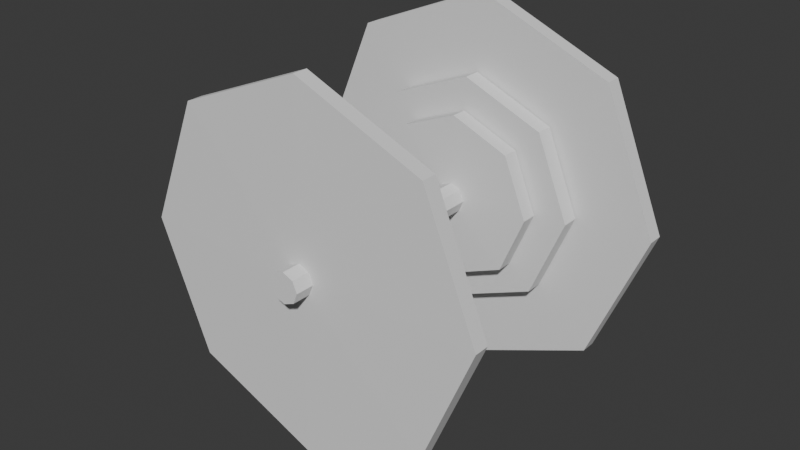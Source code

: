# Source: GolderBar.blend  (saved by Blender 4.0.36; exported with 4.5.12 LTS)
import bpy
from mathutils import Matrix  # noqa: F401  (used for matrix-valued properties, if any)

bpy.ops.wm.read_factory_settings(use_empty=True)
scene = bpy.context.scene
scene.name = 'Scene'

# ---- collections
col_collection = bpy.data.collections.new('Collection'); scene.collection.children.link(col_collection)

# ---- world
world_world = bpy.data.worlds.new('World'); scene.world = world_world
world_world.use_nodes = True; world_world.node_tree.nodes.clear()
_N = world_world.node_tree.nodes; _L = world_world.node_tree.links
n0 = _N.new('ShaderNodeOutputWorld'); n0.name = 'World Output'; n0.location = (300, 300)
n1 = _N.new('ShaderNodeBackground'); n1.name = 'Background'; n1.location = (10, 300)
n1.inputs[0].default_value = (0.05088, 0.05088, 0.05088, 1.0)
_L.new(n1.outputs[0], n0.inputs[0])
n0.is_active_output = True
world_world.color = (0.05088, 0.05088, 0.05088)
world_world.use_sun_shadow = False
world_world.sun_shadow_jitter_overblur = 0.0

# ---- meshes
me_cylinder = bpy.data.meshes.new('Cylinder')
me_cylinder.from_pydata([(0.01879, -1.535, -0.1496), (7.236e-05, 1.614, -0.1677), (0.1301, -1.534, -0.1035), (0.1114, 1.615, -0.1216), (0.1762, -1.533, 0.00786), (0.1575, 1.615, -0.01024), (0.1301, -1.533, 0.1192), (0.1114, 1.616, 0.1011), (0.01878, -1.533, 0.1653), (6.425e-05, 1.615, 0.1472), (-0.09254, -1.534, 0.1192), (-0.1113, 1.615, 0.1011), (-0.1386, -1.535, 0.007862), (-0.1574, 1.614, -0.01024), (-0.09253, -1.535, -0.1035), (-0.1113, 1.613, -0.1216), (0.002462, 1.212, -0.1654), (0.1138, 1.213, -0.1193), (0.1599, 1.214, -0.007931), (0.1138, 1.214, 0.1034), (0.002453, 1.214, 0.1495), (-0.1089, 1.213, 0.1034), (-0.155, 1.212, -0.007929), (-0.1089, 1.211, -0.1193), (0.004752, 0.8265, -0.1631), (0.1161, 0.8274, -0.117), (0.1622, 0.8283, -0.005716), (0.1161, 0.8287, 0.1056), (0.004744, 0.8283, 0.1517), (-0.1066, 0.8274, 0.1056), (-0.1527, 0.8265, -0.005714), (-0.1066, 0.8261, -0.117), (0.002412, 1.22, -0.1654), (0.1137, 1.221, -0.1193), (0.1598, 1.222, -0.007979), (0.1137, 1.222, 0.1033), (0.002404, 1.222, 0.1495), (-0.1089, 1.221, 0.1033), (-0.155, 1.22, -0.007977), (-0.1089, 1.22, -0.1193), (0.001242, 1.417, -0.1665), (0.1126, 1.418, -0.1204), (0.1587, 1.419, -0.00911), (0.1126, 1.419, 0.1022), (0.001234, 1.419, 0.1483), (-0.1101, 1.418, 0.1022), (-0.1562, 1.417, -0.009108), (-0.1101, 1.416, -0.1204), (0.1149, 1.024, -0.1182), (0.161, 1.025, -0.006848), (0.1149, 1.025, 0.1045), (0.003574, 1.025, 0.1506), (-0.1077, 1.024, 0.1045), (-0.1539, 1.023, -0.006845), (-0.1077, 1.023, -0.1182), (0.003582, 1.023, -0.1643), (0.1254, -0.7469, -0.108), (0.1715, -0.746, 0.003334), (0.1254, -0.7456, 0.1147), (0.0141, -0.746, 0.1608), (-0.09722, -0.7469, 0.1147), (-0.1433, -0.7479, 0.003337), (-0.09721, -0.7482, -0.108), (0.01411, -0.7478, -0.1541), (0.1289, -1.337, -0.1046), (0.175, -1.336, 0.006729), (0.1289, -1.336, 0.1181), (0.01761, -1.336, 0.1642), (-0.09371, -1.337, 0.1181), (-0.1398, -1.338, 0.006731), (-0.0937, -1.339, -0.1046), (0.01762, -1.338, -0.1507), (0.1278, -1.14, -0.1057), (0.1739, -1.14, 0.005597), (0.1278, -1.139, 0.1169), (0.01644, -1.14, 0.163), (-0.09488, -1.141, 0.1169), (-0.141, -1.141, 0.0056), (-0.09487, -1.142, -0.1057), (0.01645, -1.141, -0.1518), (0.01528, -0.9446, -0.153), (0.1266, -0.9437, -0.1069), (0.1727, -0.9428, 0.004466), (0.1266, -0.9424, 0.1158), (0.01527, -0.9428, 0.1619), (-0.09605, -0.9437, 0.1158), (-0.1422, -0.9446, 0.004468), (-0.09604, -0.945, -0.1069), (0.9567, -1.137, -0.9347), (1.346, -1.13, 0.005571), (0.9567, -1.127, 0.9459), (0.01639, -1.13, 1.335), (-0.9239, -1.138, 0.9459), (-1.313, -1.145, 0.005592), (-0.9238, -1.149, -0.9347), (0.01646, -1.145, -1.324), (0.01533, -0.9543, -1.325), (0.9556, -0.9465, -0.9358), (1.345, -0.9388, 0.004474), (0.9555, -0.9357, 0.9448), (0.01526, -0.939, 1.334), (-0.925, -0.9469, 0.9448), (-1.314, -0.9546, 0.004495), (-0.925, -0.9577, -0.9358), (1.337, -1.156, -1.315), (1.884, -1.145, 0.005674), (1.337, -1.141, 1.327), (0.01649, -1.146, 1.874), (-1.304, -1.156, 1.327), (-1.851, -1.167, 0.005704), (-1.304, -1.172, -1.315), (0.01659, -1.167, -1.862), (1.338, -1.314, -1.314), (1.885, -1.303, 0.006583), (1.338, -1.299, 1.327), (0.01743, -1.304, 1.875), (-1.303, -1.315, 1.327), (-1.85, -1.325, 0.006613), (-1.303, -1.33, -1.314), (0.01753, -1.325, -1.861), (1.337, -1.156, -1.315), (1.884, -1.145, 0.005674), (1.337, -1.141, 1.327), (0.01649, -1.146, 1.874), (-1.304, -1.156, 1.327), (-1.851, -1.167, 0.005704), (-1.304, -1.172, -1.315), (0.01659, -1.167, -1.862), (0.7096, -0.761, -0.692), (0.9977, -0.7553, 0.00341), (0.7096, -0.753, 0.6988), (0.01417, -0.7555, 0.9869), (-0.6812, -0.7613, 0.6988), (-0.9693, -0.767, 0.003425), (-0.6812, -0.7693, -0.692), (0.01422, -0.7668, -0.98), (0.01524, -0.9381, -0.9791), (0.7106, -0.9323, -0.691), (0.9987, -0.9266, 0.004395), (0.7106, -0.9243, 0.6998), (0.01518, -0.9268, 0.9879), (-0.6802, -0.9326, 0.6998), (-0.9683, -0.9383, 0.00441), (-0.6802, -0.9406, -0.691), (0.01524, -0.9381, -0.9791), (0.7106, -0.9323, -0.691), (0.9987, -0.9266, 0.004395), (0.7106, -0.9243, 0.6998), (0.01518, -0.9268, 0.9879), (-0.6802, -0.9326, 0.6998), (-0.9683, -0.9383, 0.00441), (-0.6802, -0.9406, -0.691), (0.004681, 0.8374, -0.8777), (0.6212, 0.8425, -0.6223), (0.8765, 0.8476, -0.005808), (0.6211, 0.8496, 0.6107), (0.004636, 0.8474, 0.8661), (-0.6118, 0.8423, 0.6107), (-0.8672, 0.8372, -0.005794), (-0.6118, 0.8352, -0.6223), (0.6202, 1.013, -0.6233), (0.8755, 1.018, -0.006787), (0.6201, 1.02, 0.6097), (0.003623, 1.018, 0.8651), (-0.6129, 1.013, 0.6097), (-0.8682, 1.007, -0.006773), (-0.6128, 1.005, -0.6233), (0.003669, 1.008, -0.8786), (0.002494, 1.205, -1.222), (0.8611, 1.212, -0.8665), (1.217, 1.219, -0.007935), (0.861, 1.222, 0.8507), (0.002429, 1.219, 1.206), (-0.8562, 1.212, 0.8507), (-1.212, 1.205, -0.007916), (-0.8561, 1.202, -0.8665), (0.8622, 1.028, -0.8655), (1.218, 1.035, -0.006879), (0.8621, 1.038, 0.8517), (0.003521, 1.035, 1.207), (-0.8551, 1.028, 0.8517), (-1.211, 1.021, -0.00686), (-0.855, 1.018, -0.8655), (0.003586, 1.021, -1.221), (0.002403, 1.219, -2.026), (1.429, 1.231, -1.435), (2.02, 1.243, -0.00805), (1.429, 1.247, 1.419), (0.002297, 1.242, 2.01), (-1.424, 1.23, 1.419), (-2.015, 1.219, -0.008018), (-1.424, 1.214, -1.435), (0.00142, 1.384, -2.027), (1.428, 1.396, -1.436), (2.019, 1.408, -0.009), (1.428, 1.413, 1.418), (0.001314, 1.408, 2.009), (-1.425, 1.396, 1.418), (-2.016, 1.384, -0.008969), (-1.425, 1.379, -1.436)], [], [(40, 1, 3, 41), (41, 3, 5, 42), (42, 5, 7, 43), (43, 7, 9, 44), (44, 9, 11, 45), (45, 11, 13, 46), (3, 1, 15, 13, 11, 9, 7, 5), (46, 13, 15, 47), (47, 15, 1, 40), (0, 2, 4, 6, 8, 10, 12, 14), (62, 23, 16, 63), (61, 22, 23, 62), (60, 21, 22, 61), (59, 20, 21, 60), (58, 19, 20, 59), (57, 18, 19, 58), (56, 17, 18, 57), (63, 16, 17, 56), (23, 31, 24, 16), (22, 30, 31, 23), (21, 29, 30, 22), (20, 28, 29, 21), (19, 27, 28, 20), (18, 26, 27, 19), (17, 25, 26, 18), (16, 24, 25, 17), (34, 35, 171, 170), (50, 49, 177, 178), (35, 36, 172, 171), (49, 48, 176, 177), (36, 37, 173, 172), (48, 55, 183, 176), (37, 38, 174, 173), (55, 54, 182, 183), (46, 47, 199, 198), (38, 37, 189, 190), (47, 40, 192, 199), (39, 38, 190, 191), (40, 41, 193, 192), (32, 39, 191, 184), (41, 42, 194, 193), (33, 32, 184, 185), (49, 50, 162, 161), (27, 26, 154, 155), (48, 49, 161, 160), (28, 27, 155, 156), (55, 48, 160, 167), (54, 55, 167, 166), (29, 28, 156, 157), (53, 54, 166, 165), (83, 82, 146, 147), (57, 58, 130, 129), (84, 83, 147, 148), (56, 57, 129, 128), (85, 84, 148, 149), (63, 56, 128, 135), (62, 63, 135, 134), (86, 85, 149, 150), (64, 71, 119, 112), (72, 73, 121, 120), (71, 70, 118, 119), (73, 74, 122, 121), (70, 69, 117, 118), (74, 75, 123, 122), (69, 68, 116, 117), (75, 76, 124, 123), (0, 71, 64, 2), (2, 64, 65, 4), (4, 65, 66, 6), (6, 66, 67, 8), (8, 67, 68, 10), (10, 68, 69, 12), (12, 69, 70, 14), (14, 70, 71, 0), (68, 67, 115, 116), (61, 62, 134, 133), (76, 77, 125, 124), (87, 86, 150, 151), (67, 66, 114, 115), (60, 61, 133, 132), (77, 78, 126, 125), (80, 87, 151, 144), (74, 73, 89, 90), (84, 85, 101, 100), (75, 74, 90, 91), (85, 86, 102, 101), (76, 75, 91, 92), (86, 87, 103, 102), (77, 76, 92, 93), (87, 80, 96, 103), (81, 80, 144, 145), (66, 65, 113, 114), (59, 60, 132, 131), (78, 79, 127, 126), (82, 81, 145, 146), (65, 64, 112, 113), (58, 59, 131, 130), (79, 72, 120, 127), (94, 103, 96, 95), (93, 102, 103, 94), (92, 101, 102, 93), (91, 100, 101, 92), (90, 99, 100, 91), (89, 98, 99, 90), (88, 97, 98, 89), (95, 96, 97, 88), (83, 84, 100, 99), (73, 72, 88, 89), (82, 83, 99, 98), (72, 79, 95, 88), (79, 78, 94, 95), (81, 82, 98, 97), (78, 77, 93, 94), (80, 81, 97, 96), (118, 110, 111, 119), (117, 109, 110, 118), (116, 108, 109, 117), (115, 107, 108, 116), (114, 106, 107, 115), (113, 105, 106, 114), (112, 104, 105, 113), (119, 111, 104, 112), (111, 110, 126, 127), (104, 111, 127, 120), (105, 104, 120, 121), (106, 105, 121, 122), (110, 109, 125, 126), (109, 108, 124, 125), (108, 107, 123, 124), (107, 106, 122, 123), (136, 135, 128, 137), (137, 128, 129, 138), (138, 129, 130, 139), (139, 130, 131, 140), (140, 131, 132, 141), (141, 132, 133, 142), (142, 133, 134, 143), (143, 134, 135, 136), (138, 139, 147, 146), (139, 140, 148, 147), (140, 141, 149, 148), (141, 142, 150, 149), (137, 138, 146, 145), (136, 137, 145, 144), (143, 136, 144, 151), (142, 143, 151, 150), (152, 167, 160, 153), (153, 160, 161, 154), (154, 161, 162, 155), (155, 162, 163, 156), (156, 163, 164, 157), (157, 164, 165, 158), (158, 165, 166, 159), (159, 166, 167, 152), (26, 25, 153, 154), (50, 51, 163, 162), (25, 24, 152, 153), (24, 31, 159, 152), (51, 52, 164, 163), (31, 30, 158, 159), (52, 53, 165, 164), (30, 29, 157, 158), (182, 175, 168, 183), (181, 174, 175, 182), (180, 173, 174, 181), (179, 172, 173, 180), (178, 171, 172, 179), (177, 170, 171, 178), (176, 169, 170, 177), (183, 168, 169, 176), (51, 50, 178, 179), (33, 34, 170, 169), (52, 51, 179, 180), (32, 33, 169, 168), (53, 52, 180, 181), (39, 32, 168, 175), (54, 53, 181, 182), (38, 39, 175, 174), (191, 199, 192, 184), (190, 198, 199, 191), (189, 197, 198, 190), (188, 196, 197, 189), (187, 195, 196, 188), (186, 194, 195, 187), (185, 193, 194, 186), (184, 192, 193, 185), (37, 36, 188, 189), (45, 46, 198, 197), (36, 35, 187, 188), (44, 45, 197, 196), (35, 34, 186, 187), (43, 44, 196, 195), (34, 33, 185, 186), (42, 43, 195, 194)])
_uv = me_cylinder.uv_layers.new(name='UVMap')
_uv.uv.foreach_set('vector', [1.0, 0.9688, 1.0, 1.0, 0.875, 1.0, 0.875, 0.9688, 0.875, 0.9688, 0.875, 1.0, 0.75, 1.0, 0.75, 0.9688, 0.75, 0.9688, 0.75, 1.0, 0.625, 1.0, 0.625, 0.9688, 0.625, 0.9688, 0.625, 1.0, 0.5, 1.0, 0.5, 0.9688, 0.5, 0.9688, 0.5, 1.0, 0.375, 1.0, 0.375, 0.9688, 0.375, 0.9688, 0.375, 1.0, 0.25, 1.0, 0.25, 0.9688, 0.4197, 0.4197, 0.25, 0.49, 0.08029, 0.4197, 0.01, 0.25, 0.08029, 0.08029, 0.25, 0.01, 0.4197, 0.08029, 0.49, 0.25, 0.25, 0.9688, 0.25, 1.0, 0.125, 1.0, 0.125, 0.9688, 0.125, 0.9688, 0.125, 1.0, 0.0, 1.0, 0.0, 0.9688, 0.75, 0.49, 0.9197, 0.4197, 0.99, 0.25, 0.9197, 0.08029, 0.75, 0.01, 0.5803, 0.08029, 0.51, 0.25, 0.5803, 0.4197, 0.125, 0.625, 0.125, 0.75, 0.0, 0.75, 0.0, 0.625, 0.25, 0.625, 0.25, 0.75, 0.125, 0.75, 0.125, 0.625, 0.375, 0.625, 0.375, 0.75, 0.25, 0.75, 0.25, 0.625, 0.5, 0.625, 0.5, 0.75, 0.375, 0.75, 0.375, 0.625, 0.625, 0.625, 0.625, 0.75, 0.5, 0.75, 0.5, 0.625, 0.75, 0.625, 0.75, 0.75, 0.625, 0.75, 0.625, 0.625, 0.875, 0.625, 0.875, 0.75, 0.75, 0.75, 0.75, 0.625, 1.0, 0.625, 1.0, 0.75, 0.875, 0.75, 0.875, 0.625, 0.125, 0.75, 0.125, 0.875, 0.0, 0.875, 0.0, 0.75, 0.25, 0.75, 0.25, 0.875, 0.125, 0.875, 0.125, 0.75, 0.375, 0.75, 0.375, 0.875, 0.25, 0.875, 0.25, 0.75, 0.5, 0.75, 0.5, 0.875, 0.375, 0.875, 0.375, 0.75, 0.625, 0.75, 0.625, 0.875, 0.5, 0.875, 0.5, 0.75, 0.75, 0.75, 0.75, 0.875, 0.625, 0.875, 0.625, 0.75, 0.875, 0.75, 0.875, 0.875, 0.75, 0.875, 0.75, 0.75, 1.0, 0.75, 1.0, 0.875, 0.875, 0.875, 0.875, 0.75, 0.75, 0.9375, 0.625, 0.9375, 0.625, 0.9375, 0.75, 0.9375, 0.625, 0.9062, 0.75, 0.9062, 0.75, 0.9062, 0.625, 0.9062, 0.625, 0.9375, 0.5, 0.9375, 0.5, 0.9375, 0.625, 0.9375, 0.75, 0.9062, 0.875, 0.9062, 0.875, 0.9062, 0.75, 0.9062, 0.5, 0.9375, 0.375, 0.9375, 0.375, 0.9375, 0.5, 0.9375, 0.875, 0.9062, 1.0, 0.9062, 1.0, 0.9062, 0.875, 0.9062, 0.375, 0.9375, 0.25, 0.9375, 0.25, 0.9375, 0.375, 0.9375, 0.0, 0.9062, 0.125, 0.9062, 0.125, 0.9062, 0.0, 0.9062, 0.25, 0.9688, 0.125, 0.9688, 0.125, 0.9688, 0.25, 0.9688, 0.25, 0.9375, 0.375, 0.9375, 0.375, 0.9375, 0.25, 0.9375, 0.125, 0.9688, 0.0, 0.9688, 0.0, 0.9688, 0.125, 0.9688, 0.125, 0.9375, 0.25, 0.9375, 0.25, 0.9375, 0.125, 0.9375, 1.0, 0.9688, 0.875, 0.9688, 0.875, 0.9688, 1.0, 0.9688, 0.0, 0.9375, 0.125, 0.9375, 0.125, 0.9375, 0.0, 0.9375, 0.875, 0.9688, 0.75, 0.9688, 0.75, 0.9688, 0.875, 0.9688, 0.875, 0.9375, 1.0, 0.9375, 1.0, 0.9375, 0.875, 0.9375, 0.75, 0.9062, 0.625, 0.9062, 0.625, 0.9062, 0.75, 0.9062, 0.625, 0.875, 0.75, 0.875, 0.75, 0.875, 0.625, 0.875, 0.875, 0.9062, 0.75, 0.9062, 0.75, 0.9062, 0.875, 0.9062, 0.5, 0.875, 0.625, 0.875, 0.625, 0.875, 0.5, 0.875, 1.0, 0.9062, 0.875, 0.9062, 0.875, 0.9062, 1.0, 0.9062, 0.125, 0.9062, 0.0, 0.9062, 0.0, 0.9062, 0.125, 0.9062, 0.375, 0.875, 0.5, 0.875, 0.5, 0.875, 0.375, 0.875, 0.25, 0.9062, 0.125, 0.9062, 0.125, 0.9062, 0.25, 0.9062, 0.625, 0.5938, 0.75, 0.5938, 0.75, 0.5938, 0.625, 0.5938, 0.75, 0.625, 0.625, 0.625, 0.625, 0.625, 0.75, 0.625, 0.5, 0.5938, 0.625, 0.5938, 0.625, 0.5938, 0.5, 0.5938, 0.875, 0.625, 0.75, 0.625, 0.75, 0.625, 0.875, 0.625, 0.375, 0.5938, 0.5, 0.5938, 0.5, 0.5938, 0.375, 0.5938, 1.0, 0.625, 0.875, 0.625, 0.875, 0.625, 1.0, 0.625, 0.125, 0.625, 0.0, 0.625, 0.0, 0.625, 0.125, 0.625, 0.25, 0.5938, 0.375, 0.5938, 0.375, 0.5938, 0.25, 0.5938, 0.875, 0.5312, 1.0, 0.5312, 1.0, 0.5312, 0.875, 0.5312, 0.875, 0.5625, 0.75, 0.5625, 0.75, 0.5625, 0.875, 0.5625, 0.0, 0.5312, 0.125, 0.5312, 0.125, 0.5312, 0.0, 0.5312, 0.75, 0.5625, 0.625, 0.5625, 0.625, 0.5625, 0.75, 0.5625, 0.125, 0.5312, 0.25, 0.5312, 0.25, 0.5312, 0.125, 0.5312, 0.625, 0.5625, 0.5, 0.5625, 0.5, 0.5625, 0.625, 0.5625, 0.25, 0.5312, 0.375, 0.5312, 0.375, 0.5312, 0.25, 0.5312, 0.5, 0.5625, 0.375, 0.5625, 0.375, 0.5625, 0.5, 0.5625, 1.0, 0.5, 1.0, 0.5312, 0.875, 0.5312, 0.875, 0.5, 0.875, 0.5, 0.875, 0.5312, 0.75, 0.5312, 0.75, 0.5, 0.75, 0.5, 0.75, 0.5312, 0.625, 0.5312, 0.625, 0.5, 0.625, 0.5, 0.625, 0.5312, 0.5, 0.5312, 0.5, 0.5, 0.5, 0.5, 0.5, 0.5312, 0.375, 0.5312, 0.375, 0.5, 0.375, 0.5, 0.375, 0.5312, 0.25, 0.5312, 0.25, 0.5, 0.25, 0.5, 0.25, 0.5312, 0.125, 0.5312, 0.125, 0.5, 0.125, 0.5, 0.125, 0.5312, 0.0, 0.5312, 0.0, 0.5, 0.375, 0.5312, 0.5, 0.5312, 0.5, 0.5312, 0.375, 0.5312, 0.25, 0.625, 0.125, 0.625, 0.125, 0.625, 0.25, 0.625, 0.375, 0.5625, 0.25, 0.5625, 0.25, 0.5625, 0.375, 0.5625, 0.125, 0.5938, 0.25, 0.5938, 0.25, 0.5938, 0.125, 0.5938, 0.5, 0.5312, 0.625, 0.5312, 0.625, 0.5312, 0.5, 0.5312, 0.375, 0.625, 0.25, 0.625, 0.25, 0.625, 0.375, 0.625, 0.25, 0.5625, 0.125, 0.5625, 0.125, 0.5625, 0.25, 0.5625, 0.0, 0.5938, 0.125, 0.5938, 0.125, 0.5938, 0.0, 0.5938, 0.625, 0.5625, 0.75, 0.5625, 0.75, 0.5625, 0.625, 0.5625, 0.5, 0.5938, 0.375, 0.5938, 0.375, 0.5938, 0.5, 0.5938, 0.5, 0.5625, 0.625, 0.5625, 0.625, 0.5625, 0.5, 0.5625, 0.375, 0.5938, 0.25, 0.5938, 0.25, 0.5938, 0.375, 0.5938, 0.375, 0.5625, 0.5, 0.5625, 0.5, 0.5625, 0.375, 0.5625, 0.25, 0.5938, 0.125, 0.5938, 0.125, 0.5938, 0.25, 0.5938, 0.25, 0.5625, 0.375, 0.5625, 0.375, 0.5625, 0.25, 0.5625, 0.125, 0.5938, 0.0, 0.5938, 0.0, 0.5938, 0.125, 0.5938, 0.875, 0.5938, 1.0, 0.5938, 1.0, 0.5938, 0.875, 0.5938, 0.625, 0.5312, 0.75, 0.5312, 0.75, 0.5312, 0.625, 0.5312, 0.5, 0.625, 0.375, 0.625, 0.375, 0.625, 0.5, 0.625, 0.125, 0.5625, 0.0, 0.5625, 0.0, 0.5625, 0.125, 0.5625, 0.75, 0.5938, 0.875, 0.5938, 0.875, 0.5938, 0.75, 0.5938, 0.75, 0.5312, 0.875, 0.5312, 0.875, 0.5312, 0.75, 0.5312, 0.625, 0.625, 0.5, 0.625, 0.5, 0.625, 0.625, 0.625, 1.0, 0.5625, 0.875, 0.5625, 0.875, 0.5625, 1.0, 0.5625, 0.125, 0.5625, 0.125, 0.5938, 0.0, 0.5938, 0.0, 0.5625, 0.25, 0.5625, 0.25, 0.5938, 0.125, 0.5938, 0.125, 0.5625, 0.375, 0.5625, 0.375, 0.5938, 0.25, 0.5938, 0.25, 0.5625, 0.5, 0.5625, 0.5, 0.5938, 0.375, 0.5938, 0.375, 0.5625, 0.625, 0.5625, 0.625, 0.5938, 0.5, 0.5938, 0.5, 0.5625, 0.75, 0.5625, 0.75, 0.5938, 0.625, 0.5938, 0.625, 0.5625, 0.875, 0.5625, 0.875, 0.5938, 0.75, 0.5938, 0.75, 0.5625, 1.0, 0.5625, 1.0, 0.5938, 0.875, 0.5938, 0.875, 0.5625, 0.625, 0.5938, 0.5, 0.5938, 0.5, 0.5938, 0.625, 0.5938, 0.75, 0.5625, 0.875, 0.5625, 0.875, 0.5625, 0.75, 0.5625, 0.75, 0.5938, 0.625, 0.5938, 0.625, 0.5938, 0.75, 0.5938, 0.875, 0.5625, 1.0, 0.5625, 1.0, 0.5625, 0.875, 0.5625, 0.0, 0.5625, 0.125, 0.5625, 0.125, 0.5625, 0.0, 0.5625, 0.875, 0.5938, 0.75, 0.5938, 0.75, 0.5938, 0.875, 0.5938, 0.125, 0.5625, 0.25, 0.5625, 0.25, 0.5625, 0.125, 0.5625, 1.0, 0.5938, 0.875, 0.5938, 0.875, 0.5938, 1.0, 0.5938, 0.125, 0.5312, 0.125, 0.5625, 0.0, 0.5625, 0.0, 0.5312, 0.25, 0.5312, 0.25, 0.5625, 0.125, 0.5625, 0.125, 0.5312, 0.375, 0.5312, 0.375, 0.5625, 0.25, 0.5625, 0.25, 0.5312, 0.5, 0.5312, 0.5, 0.5625, 0.375, 0.5625, 0.375, 0.5312, 0.625, 0.5312, 0.625, 0.5625, 0.5, 0.5625, 0.5, 0.5312, 0.75, 0.5312, 0.75, 0.5625, 0.625, 0.5625, 0.625, 0.5312, 0.875, 0.5312, 0.875, 0.5625, 0.75, 0.5625, 0.75, 0.5312, 1.0, 0.5312, 1.0, 0.5625, 0.875, 0.5625, 0.875, 0.5312, 0.0, 0.5625, 0.125, 0.5625, 0.125, 0.5625, 0.0, 0.5625, 0.875, 0.5625, 1.0, 0.5625, 1.0, 0.5625, 0.875, 0.5625, 0.75, 0.5625, 0.875, 0.5625, 0.875, 0.5625, 0.75, 0.5625, 0.625, 0.5625, 0.75, 0.5625, 0.75, 0.5625, 0.625, 0.5625, 0.125, 0.5625, 0.25, 0.5625, 0.25, 0.5625, 0.125, 0.5625, 0.25, 0.5625, 0.375, 0.5625, 0.375, 0.5625, 0.25, 0.5625, 0.375, 0.5625, 0.5, 0.5625, 0.5, 0.5625, 0.375, 0.5625, 0.5, 0.5625, 0.625, 0.5625, 0.625, 0.5625, 0.5, 0.5625, 1.0, 0.5938, 1.0, 0.625, 0.875, 0.625, 0.875, 0.5938, 0.875, 0.5938, 0.875, 0.625, 0.75, 0.625, 0.75, 0.5938, 0.75, 0.5938, 0.75, 0.625, 0.625, 0.625, 0.625, 0.5938, 0.625, 0.5938, 0.625, 0.625, 0.5, 0.625, 0.5, 0.5938, 0.5, 0.5938, 0.5, 0.625, 0.375, 0.625, 0.375, 0.5938, 0.375, 0.5938, 0.375, 0.625, 0.25, 0.625, 0.25, 0.5938, 0.25, 0.5938, 0.25, 0.625, 0.125, 0.625, 0.125, 0.5938, 0.125, 0.5938, 0.125, 0.625, 0.0, 0.625, 0.0, 0.5938, 0.75, 0.5938, 0.625, 0.5938, 0.625, 0.5938, 0.75, 0.5938, 0.625, 0.5938, 0.5, 0.5938, 0.5, 0.5938, 0.625, 0.5938, 0.5, 0.5938, 0.375, 0.5938, 0.375, 0.5938, 0.5, 0.5938, 0.375, 0.5938, 0.25, 0.5938, 0.25, 0.5938, 0.375, 0.5938, 0.875, 0.5938, 0.75, 0.5938, 0.75, 0.5938, 0.875, 0.5938, 1.0, 0.5938, 0.875, 0.5938, 0.875, 0.5938, 1.0, 0.5938, 0.125, 0.5938, 0.0, 0.5938, 0.0, 0.5938, 0.125, 0.5938, 0.25, 0.5938, 0.125, 0.5938, 0.125, 0.5938, 0.25, 0.5938, 1.0, 0.875, 1.0, 0.9062, 0.875, 0.9062, 0.875, 0.875, 0.875, 0.875, 0.875, 0.9062, 0.75, 0.9062, 0.75, 0.875, 0.75, 0.875, 0.75, 0.9062, 0.625, 0.9062, 0.625, 0.875, 0.625, 0.875, 0.625, 0.9062, 0.5, 0.9062, 0.5, 0.875, 0.5, 0.875, 0.5, 0.9062, 0.375, 0.9062, 0.375, 0.875, 0.375, 0.875, 0.375, 0.9062, 0.25, 0.9062, 0.25, 0.875, 0.25, 0.875, 0.25, 0.9062, 0.125, 0.9062, 0.125, 0.875, 0.125, 0.875, 0.125, 0.9062, 0.0, 0.9062, 0.0, 0.875, 0.75, 0.875, 0.875, 0.875, 0.875, 0.875, 0.75, 0.875, 0.625, 0.9062, 0.5, 0.9062, 0.5, 0.9062, 0.625, 0.9062, 0.875, 0.875, 1.0, 0.875, 1.0, 0.875, 0.875, 0.875, 0.0, 0.875, 0.125, 0.875, 0.125, 0.875, 0.0, 0.875, 0.5, 0.9062, 0.375, 0.9062, 0.375, 0.9062, 0.5, 0.9062, 0.125, 0.875, 0.25, 0.875, 0.25, 0.875, 0.125, 0.875, 0.375, 0.9062, 0.25, 0.9062, 0.25, 0.9062, 0.375, 0.9062, 0.25, 0.875, 0.375, 0.875, 0.375, 0.875, 0.25, 0.875, 0.125, 0.9062, 0.125, 0.9375, 0.0, 0.9375, 0.0, 0.9062, 0.25, 0.9062, 0.25, 0.9375, 0.125, 0.9375, 0.125, 0.9062, 0.375, 0.9062, 0.375, 0.9375, 0.25, 0.9375, 0.25, 0.9062, 0.5, 0.9062, 0.5, 0.9375, 0.375, 0.9375, 0.375, 0.9062, 0.625, 0.9062, 0.625, 0.9375, 0.5, 0.9375, 0.5, 0.9062, 0.75, 0.9062, 0.75, 0.9375, 0.625, 0.9375, 0.625, 0.9062, 0.875, 0.9062, 0.875, 0.9375, 0.75, 0.9375, 0.75, 0.9062, 1.0, 0.9062, 1.0, 0.9375, 0.875, 0.9375, 0.875, 0.9062, 0.5, 0.9062, 0.625, 0.9062, 0.625, 0.9062, 0.5, 0.9062, 0.875, 0.9375, 0.75, 0.9375, 0.75, 0.9375, 0.875, 0.9375, 0.375, 0.9062, 0.5, 0.9062, 0.5, 0.9062, 0.375, 0.9062, 1.0, 0.9375, 0.875, 0.9375, 0.875, 0.9375, 1.0, 0.9375, 0.25, 0.9062, 0.375, 0.9062, 0.375, 0.9062, 0.25, 0.9062, 0.125, 0.9375, 0.0, 0.9375, 0.0, 0.9375, 0.125, 0.9375, 0.125, 0.9062, 0.25, 0.9062, 0.25, 0.9062, 0.125, 0.9062, 0.25, 0.9375, 0.125, 0.9375, 0.125, 0.9375, 0.25, 0.9375, 0.125, 0.9375, 0.125, 0.9688, 0.0, 0.9688, 0.0, 0.9375, 0.25, 0.9375, 0.25, 0.9688, 0.125, 0.9688, 0.125, 0.9375, 0.375, 0.9375, 0.375, 0.9688, 0.25, 0.9688, 0.25, 0.9375, 0.5, 0.9375, 0.5, 0.9688, 0.375, 0.9688, 0.375, 0.9375, 0.625, 0.9375, 0.625, 0.9688, 0.5, 0.9688, 0.5, 0.9375, 0.75, 0.9375, 0.75, 0.9688, 0.625, 0.9688, 0.625, 0.9375, 0.875, 0.9375, 0.875, 0.9688, 0.75, 0.9688, 0.75, 0.9375, 1.0, 0.9375, 1.0, 0.9688, 0.875, 0.9688, 0.875, 0.9375, 0.375, 0.9375, 0.5, 0.9375, 0.5, 0.9375, 0.375, 0.9375, 0.375, 0.9688, 0.25, 0.9688, 0.25, 0.9688, 0.375, 0.9688, 0.5, 0.9375, 0.625, 0.9375, 0.625, 0.9375, 0.5, 0.9375, 0.5, 0.9688, 0.375, 0.9688, 0.375, 0.9688, 0.5, 0.9688, 0.625, 0.9375, 0.75, 0.9375, 0.75, 0.9375, 0.625, 0.9375, 0.625, 0.9688, 0.5, 0.9688, 0.5, 0.9688, 0.625, 0.9688, 0.75, 0.9375, 0.875, 0.9375, 0.875, 0.9375, 0.75, 0.9375, 0.75, 0.9688, 0.625, 0.9688, 0.625, 0.9688, 0.75, 0.9688])
me_cylinder.update()

# ---- objects
ob_golderbar = bpy.data.objects.new('GolderBar', me_cylinder)

# ---- transforms, parenting, visibility, modifiers, constraints
ob_golderbar.location = (0.0, 0.0, 0.0)

# ---- collection membership
col_collection.objects.link(ob_golderbar)

# ---- scene / render settings (as saved in the file)
scene.frame_start = 1; scene.frame_end = 250; scene.frame_set(1)
scene.render.engine = 'BLENDER_EEVEE_NEXT'
scene.cycles.sampling_pattern = 'TABULATED_SOBOL'
bpy.context.view_layer.update()

# ---- added for rendering (the .blend has no active camera and no usable light): camera, sun
cam_auto = bpy.data.cameras.new('AutoCamera')
cam_auto.lens = 50.0
cam_auto.sensor_width = 36.0
cam_auto.clip_end = 1000.0
ob_auto_camera = bpy.data.objects.new('AutoCamera', cam_auto)
scene.collection.objects.link(ob_auto_camera)
ob_auto_camera.location = (6.03456, -7.19901, 4.81766)
ob_auto_camera.rotation_euler = (1.09748, -7.21219e-08, 0.694738)
scene.camera = ob_auto_camera
light_auto_sun = bpy.data.lights.new('AutoSun', 'SUN')
light_auto_sun.energy = 3.0
light_auto_sun.angle = 0.0523599
ob_auto_sun = bpy.data.objects.new('AutoSun', light_auto_sun)
scene.collection.objects.link(ob_auto_sun)
ob_auto_sun.rotation_euler = (0.872665, 0.174533, 0.523599)
bpy.context.view_layer.update()
